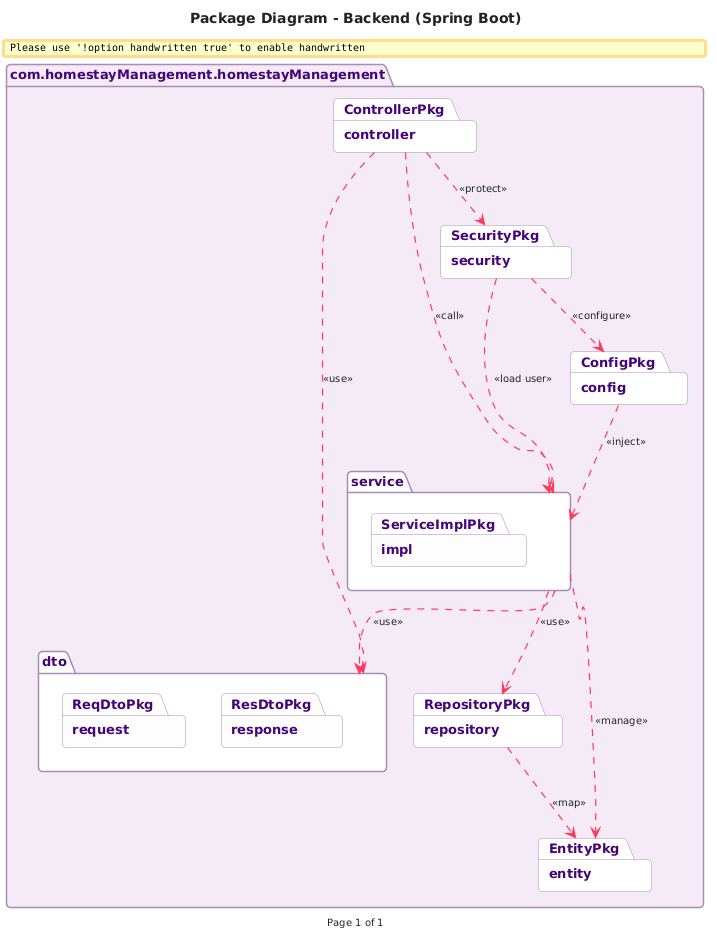

The diagram above was rendered by PlantUML. Its source (embedded in the PNG):
@startuml
title Package Diagram - Backend (Spring Boot)
footer Page 1 of 1

' Style settings
skinparam handwritten false
skinparam shadow 2
skinparam roundCorner 8
skinparam defaultFontName "Helvetica Neue", Arial, sans-serif
skinparam defaultFontSize 12
skinparam defaultFontColor #222222
skinparam BackgroundColor #FFFFFF

' Colors (Airbnb-inspired & Spring-inspired)
!define PRIMARY #FF385C
!define INK #222222
!define BORDER #A88AB3
!define PKG_BG #F5EBF7
!define SUB_PKG_BG #FFFFFF

skinparam ArrowColor PRIMARY
skinparam ArrowThickness 1.2
skinparam ArrowFontColor INK
skinparam ArrowFontSize 10

skinparam package {
    BackgroundColor PKG_BG
    BorderColor BORDER
    FontColor #460479
    FontSize 13
    FontStyle bold
}

package "com.homestayManagement.homestayManagement" as MainPackage {
    
    package "config" as ConfigPkg #FFFFFF
    
    package "security" as SecurityPkg #FFFFFF
    
    package "controller" as ControllerPkg #FFFFFF
    
    package "dto" as DtoPkg #FFFFFF {
        package "request" as ReqDtoPkg #FDFDFD
        package "response" as ResDtoPkg #FDFDFD
    }
    
    package "service" as ServicePkg #FFFFFF {
        package "impl" as ServiceImplPkg #FDFDFD
    }
    
    package "repository" as RepositoryPkg #FFFFFF
    
    package "entity" as EntityPkg #FFFFFF
}

' Package Dependencies
ControllerPkg ..> DtoPkg : "<<use>>"
ControllerPkg ..> ServicePkg : "<<call>>"
ControllerPkg ..> SecurityPkg : "<<protect>>"

ServicePkg ..> RepositoryPkg : "<<use>>"
ServicePkg ..> DtoPkg : "<<use>>"
ServicePkg ..> EntityPkg : "<<manage>>"

RepositoryPkg ..> EntityPkg : "<<map>>"

SecurityPkg ..> ConfigPkg : "<<configure>>"
SecurityPkg ..> ServicePkg : "<<load user>>"

ConfigPkg ..> ServicePkg : "<<inject>>"

@endum